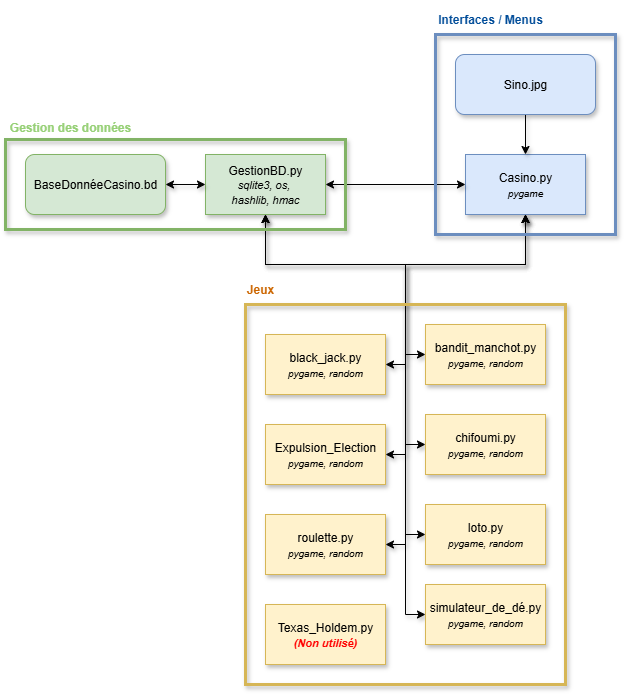

The diagram above was exported from draw.io. Its source (the exported page's mxGraphModel, read from the mxfile embedded in the PNG):
<mxGraphModel dx="1392" dy="688" grid="1" gridSize="10" guides="1" tooltips="1" connect="1" arrows="1" fold="1" page="0" pageScale="1" pageWidth="858" pageHeight="800" math="0" shadow="0">
  <root>
    <mxCell id="0" />
    <mxCell id="1" parent="0" />
    <mxCell id="Ib1rRThjwpjgodZEBadj-1" value="Casino.py&lt;div&gt;&lt;font size=&quot;1&quot;&gt;&lt;i&gt;pygame&lt;/i&gt;&lt;/font&gt;&lt;/div&gt;" style="rounded=0;whiteSpace=wrap;html=1;fillColor=#dae8fc;strokeColor=#6c8ebf;shadow=1;" parent="1" vertex="1">
      <mxGeometry x="420" y="180" width="120" height="60" as="geometry" />
    </mxCell>
    <mxCell id="3ot8IJVnN6gUQphR4bYt-7" style="edgeStyle=orthogonalEdgeStyle;rounded=0;orthogonalLoop=1;jettySize=auto;html=1;exitX=1;exitY=0.5;exitDx=0;exitDy=0;entryX=0;entryY=0.5;entryDx=0;entryDy=0;startArrow=classic;startFill=1;shadow=1;" edge="1" parent="1" source="Ib1rRThjwpjgodZEBadj-2" target="Ib1rRThjwpjgodZEBadj-1">
      <mxGeometry relative="1" as="geometry" />
    </mxCell>
    <mxCell id="Ib1rRThjwpjgodZEBadj-2" value="GestionBD.py&lt;div&gt;&lt;i&gt;&lt;font style=&quot;font-size: 11px;&quot;&gt;sqlite3, os,&amp;nbsp;&lt;/font&gt;&lt;/i&gt;&lt;/div&gt;&lt;div&gt;&lt;i&gt;&lt;font style=&quot;font-size: 11px;&quot;&gt;hashlib, hmac&lt;/font&gt;&lt;/i&gt;&lt;/div&gt;" style="rounded=0;whiteSpace=wrap;html=1;fillColor=#d5e8d4;strokeColor=#82b366;shadow=1;" parent="1" vertex="1">
      <mxGeometry x="160" y="180" width="120" height="60" as="geometry" />
    </mxCell>
    <mxCell id="3ot8IJVnN6gUQphR4bYt-6" style="edgeStyle=orthogonalEdgeStyle;rounded=0;orthogonalLoop=1;jettySize=auto;html=1;exitX=1;exitY=0.5;exitDx=0;exitDy=0;entryX=0;entryY=0.5;entryDx=0;entryDy=0;startArrow=classic;startFill=1;shadow=1;" edge="1" parent="1" source="Ib1rRThjwpjgodZEBadj-3" target="Ib1rRThjwpjgodZEBadj-2">
      <mxGeometry relative="1" as="geometry" />
    </mxCell>
    <mxCell id="Ib1rRThjwpjgodZEBadj-3" value="BaseDonnéeCasino.bd" style="rounded=1;whiteSpace=wrap;html=1;fillColor=#d5e8d4;strokeColor=#82b366;gradientColor=none;glass=0;shadow=1;" parent="1" vertex="1">
      <mxGeometry x="-20" y="180" width="140" height="60" as="geometry" />
    </mxCell>
    <mxCell id="3ot8IJVnN6gUQphR4bYt-17" style="edgeStyle=orthogonalEdgeStyle;rounded=0;orthogonalLoop=1;jettySize=auto;html=1;exitX=1;exitY=0.5;exitDx=0;exitDy=0;entryX=0.5;entryY=1;entryDx=0;entryDy=0;startArrow=classic;startFill=1;shadow=1;" edge="1" parent="1" source="Ib1rRThjwpjgodZEBadj-4" target="Ib1rRThjwpjgodZEBadj-2">
      <mxGeometry relative="1" as="geometry">
        <Array as="points">
          <mxPoint x="360" y="390" />
          <mxPoint x="360" y="290" />
          <mxPoint x="220" y="290" />
        </Array>
      </mxGeometry>
    </mxCell>
    <mxCell id="Ib1rRThjwpjgodZEBadj-4" value="black_jack.py&lt;div&gt;&lt;i style=&quot;font-size: x-small;&quot;&gt;pygame, random&lt;/i&gt;&lt;/div&gt;" style="rounded=0;whiteSpace=wrap;html=1;fillColor=#fff2cc;strokeColor=#d6b656;shadow=1;" parent="1" vertex="1">
      <mxGeometry x="220" y="360" width="120" height="60" as="geometry" />
    </mxCell>
    <mxCell id="3ot8IJVnN6gUQphR4bYt-22" style="edgeStyle=orthogonalEdgeStyle;rounded=0;orthogonalLoop=1;jettySize=auto;html=1;exitX=1;exitY=0.5;exitDx=0;exitDy=0;entryX=0.5;entryY=1;entryDx=0;entryDy=0;startArrow=classic;startFill=1;shadow=1;" edge="1" parent="1" source="Ib1rRThjwpjgodZEBadj-5" target="Ib1rRThjwpjgodZEBadj-2">
      <mxGeometry relative="1" as="geometry">
        <Array as="points">
          <mxPoint x="360" y="480" />
          <mxPoint x="360" y="290" />
          <mxPoint x="220" y="290" />
        </Array>
      </mxGeometry>
    </mxCell>
    <mxCell id="Ib1rRThjwpjgodZEBadj-5" value="Expulsion_Election&lt;div&gt;&lt;i style=&quot;font-size: x-small;&quot;&gt;pygame, random&lt;/i&gt;&lt;/div&gt;" style="rounded=0;whiteSpace=wrap;html=1;fillColor=#fff2cc;strokeColor=#d6b656;shadow=1;" parent="1" vertex="1">
      <mxGeometry x="220" y="450" width="120" height="60" as="geometry" />
    </mxCell>
    <mxCell id="3ot8IJVnN6gUQphR4bYt-25" style="edgeStyle=orthogonalEdgeStyle;rounded=0;orthogonalLoop=1;jettySize=auto;html=1;exitX=1;exitY=0.5;exitDx=0;exitDy=0;entryX=0.5;entryY=1;entryDx=0;entryDy=0;startArrow=classic;startFill=1;shadow=1;" edge="1" parent="1" source="Ib1rRThjwpjgodZEBadj-6" target="Ib1rRThjwpjgodZEBadj-2">
      <mxGeometry relative="1" as="geometry">
        <Array as="points">
          <mxPoint x="360" y="570" />
          <mxPoint x="360" y="290" />
          <mxPoint x="220" y="290" />
        </Array>
      </mxGeometry>
    </mxCell>
    <mxCell id="Ib1rRThjwpjgodZEBadj-6" value="roulette.py&lt;div&gt;&lt;i style=&quot;font-size: x-small;&quot;&gt;pygame, random&lt;/i&gt;&lt;/div&gt;" style="rounded=0;whiteSpace=wrap;html=1;fillColor=#fff2cc;strokeColor=#d6b656;shadow=1;" parent="1" vertex="1">
      <mxGeometry x="220" y="540" width="120" height="60" as="geometry" />
    </mxCell>
    <mxCell id="3ot8IJVnN6gUQphR4bYt-18" style="edgeStyle=orthogonalEdgeStyle;rounded=0;orthogonalLoop=1;jettySize=auto;html=1;exitX=0;exitY=0.5;exitDx=0;exitDy=0;entryX=0.5;entryY=1;entryDx=0;entryDy=0;startArrow=classic;startFill=1;shadow=1;" edge="1" parent="1" source="Ib1rRThjwpjgodZEBadj-7" target="Ib1rRThjwpjgodZEBadj-1">
      <mxGeometry relative="1" as="geometry">
        <Array as="points">
          <mxPoint x="360" y="380" />
          <mxPoint x="360" y="290" />
          <mxPoint x="480" y="290" />
        </Array>
      </mxGeometry>
    </mxCell>
    <mxCell id="Ib1rRThjwpjgodZEBadj-7" value="bandit_manchot.py&lt;div&gt;&lt;font size=&quot;1&quot;&gt;&lt;i&gt;pygame, random&lt;/i&gt;&lt;/font&gt;&lt;/div&gt;" style="rounded=0;whiteSpace=wrap;html=1;fillColor=#fff2cc;strokeColor=#d6b656;shadow=1;" parent="1" vertex="1">
      <mxGeometry x="380" y="350" width="120" height="60" as="geometry" />
    </mxCell>
    <mxCell id="3ot8IJVnN6gUQphR4bYt-23" style="edgeStyle=orthogonalEdgeStyle;rounded=0;orthogonalLoop=1;jettySize=auto;html=1;exitX=0;exitY=0.5;exitDx=0;exitDy=0;entryX=0.5;entryY=1;entryDx=0;entryDy=0;startArrow=classic;startFill=1;shadow=1;" edge="1" parent="1" source="Ib1rRThjwpjgodZEBadj-8" target="Ib1rRThjwpjgodZEBadj-1">
      <mxGeometry relative="1" as="geometry">
        <Array as="points">
          <mxPoint x="360" y="470" />
          <mxPoint x="360" y="290" />
          <mxPoint x="480" y="290" />
        </Array>
      </mxGeometry>
    </mxCell>
    <mxCell id="Ib1rRThjwpjgodZEBadj-8" value="chifoumi.py&lt;div&gt;&lt;i style=&quot;font-size: x-small;&quot;&gt;pygame, random&lt;/i&gt;&lt;/div&gt;" style="rounded=0;whiteSpace=wrap;html=1;fillColor=#fff2cc;strokeColor=#d6b656;shadow=1;" parent="1" vertex="1">
      <mxGeometry x="380" y="440" width="120" height="60" as="geometry" />
    </mxCell>
    <mxCell id="3ot8IJVnN6gUQphR4bYt-26" style="edgeStyle=orthogonalEdgeStyle;rounded=0;orthogonalLoop=1;jettySize=auto;html=1;exitX=0;exitY=0.5;exitDx=0;exitDy=0;entryX=0.5;entryY=1;entryDx=0;entryDy=0;startArrow=classic;startFill=1;shadow=1;" edge="1" parent="1" source="Ib1rRThjwpjgodZEBadj-10" target="Ib1rRThjwpjgodZEBadj-1">
      <mxGeometry relative="1" as="geometry">
        <Array as="points">
          <mxPoint x="360" y="560" />
          <mxPoint x="360" y="290" />
          <mxPoint x="480" y="290" />
        </Array>
      </mxGeometry>
    </mxCell>
    <mxCell id="Ib1rRThjwpjgodZEBadj-10" value="loto.py&lt;div&gt;&lt;i style=&quot;font-size: x-small;&quot;&gt;pygame, random&lt;/i&gt;&lt;/div&gt;" style="rounded=0;whiteSpace=wrap;html=1;fillColor=#fff2cc;strokeColor=#d6b656;shadow=1;" parent="1" vertex="1">
      <mxGeometry x="380" y="530" width="120" height="60" as="geometry" />
    </mxCell>
    <mxCell id="3ot8IJVnN6gUQphR4bYt-27" style="edgeStyle=orthogonalEdgeStyle;rounded=0;orthogonalLoop=1;jettySize=auto;html=1;exitX=0;exitY=0.5;exitDx=0;exitDy=0;entryX=0.5;entryY=1;entryDx=0;entryDy=0;startArrow=classic;startFill=1;shadow=1;" edge="1" parent="1" source="Ib1rRThjwpjgodZEBadj-11" target="Ib1rRThjwpjgodZEBadj-1">
      <mxGeometry relative="1" as="geometry">
        <Array as="points">
          <mxPoint x="360" y="640" />
          <mxPoint x="360" y="290" />
          <mxPoint x="480" y="290" />
        </Array>
      </mxGeometry>
    </mxCell>
    <mxCell id="Ib1rRThjwpjgodZEBadj-11" value="simulateur_de_dé.py&lt;div&gt;&lt;i style=&quot;font-size: x-small;&quot;&gt;pygame, random&lt;/i&gt;&lt;/div&gt;" style="rounded=0;whiteSpace=wrap;html=1;fillColor=#fff2cc;strokeColor=#d6b656;shadow=1;" parent="1" vertex="1">
      <mxGeometry x="380" y="610" width="120" height="60" as="geometry" />
    </mxCell>
    <mxCell id="Ib1rRThjwpjgodZEBadj-12" value="" style="rounded=0;whiteSpace=wrap;html=1;fillColor=none;strokeColor=#82b366;strokeWidth=3;shadow=1;" parent="1" vertex="1">
      <mxGeometry x="-40" y="165" width="340" height="90" as="geometry" />
    </mxCell>
    <mxCell id="Ib1rRThjwpjgodZEBadj-13" value="" style="rounded=0;whiteSpace=wrap;html=1;strokeWidth=3;fillColor=none;strokeColor=#d6b656;shadow=1;" parent="1" vertex="1">
      <mxGeometry x="200" y="330" width="320" height="380" as="geometry" />
    </mxCell>
    <mxCell id="3ot8IJVnN6gUQphR4bYt-24" style="edgeStyle=orthogonalEdgeStyle;rounded=0;orthogonalLoop=1;jettySize=auto;html=1;exitX=0.5;exitY=1;exitDx=0;exitDy=0;entryX=0.5;entryY=0;entryDx=0;entryDy=0;shadow=1;" edge="1" parent="1" source="3ot8IJVnN6gUQphR4bYt-19" target="Ib1rRThjwpjgodZEBadj-1">
      <mxGeometry relative="1" as="geometry" />
    </mxCell>
    <mxCell id="3ot8IJVnN6gUQphR4bYt-19" value="Sino.jpg" style="rounded=1;whiteSpace=wrap;html=1;fillColor=#dae8fc;strokeColor=#6c8ebf;shadow=1;" vertex="1" parent="1">
      <mxGeometry x="410" y="80" width="140" height="60" as="geometry" />
    </mxCell>
    <mxCell id="3ot8IJVnN6gUQphR4bYt-21" value="Texas_Holdem.py&lt;div&gt;&lt;font style=&quot;font-size: 11px; color: rgb(255, 0, 0);&quot;&gt;&lt;i&gt;&lt;b&gt;(Non utilisé)&lt;/b&gt;&lt;/i&gt;&lt;/font&gt;&lt;/div&gt;" style="rounded=0;whiteSpace=wrap;html=1;fillColor=#fff2cc;strokeColor=#d6b656;shadow=1;" vertex="1" parent="1">
      <mxGeometry x="220" y="630" width="120" height="60" as="geometry" />
    </mxCell>
    <mxCell id="3ot8IJVnN6gUQphR4bYt-28" value="" style="rounded=0;whiteSpace=wrap;html=1;strokeWidth=3;fillColor=none;strokeColor=#6c8ebf;shadow=1;" vertex="1" parent="1">
      <mxGeometry x="390" y="60" width="180" height="200" as="geometry" />
    </mxCell>
    <mxCell id="3ot8IJVnN6gUQphR4bYt-29" value="&lt;b style=&quot;&quot;&gt;&lt;font style=&quot;color: rgb(151, 208, 119);&quot;&gt;Gestion des données&lt;/font&gt;&lt;/b&gt;" style="text;html=1;align=center;verticalAlign=middle;whiteSpace=wrap;rounded=0;fillColor=none;strokeColor=none;shadow=1;" vertex="1" parent="1">
      <mxGeometry x="-40" y="140" width="130" height="25" as="geometry" />
    </mxCell>
    <mxCell id="3ot8IJVnN6gUQphR4bYt-30" value="&lt;b&gt;&lt;font style=&quot;color: rgb(204, 102, 0);&quot;&gt;Jeux&lt;/font&gt;&lt;/b&gt;" style="text;html=1;align=center;verticalAlign=middle;whiteSpace=wrap;rounded=0;shadow=1;" vertex="1" parent="1">
      <mxGeometry x="200" y="300" width="30" height="30" as="geometry" />
    </mxCell>
    <mxCell id="3ot8IJVnN6gUQphR4bYt-31" value="&lt;font color=&quot;#004c99&quot;&gt;&lt;b&gt;Interfaces / Menus&lt;/b&gt;&lt;/font&gt;" style="text;html=1;align=center;verticalAlign=middle;whiteSpace=wrap;rounded=0;shadow=1;" vertex="1" parent="1">
      <mxGeometry x="390" y="30" width="110" height="30" as="geometry" />
    </mxCell>
  </root>
</mxGraphModel>